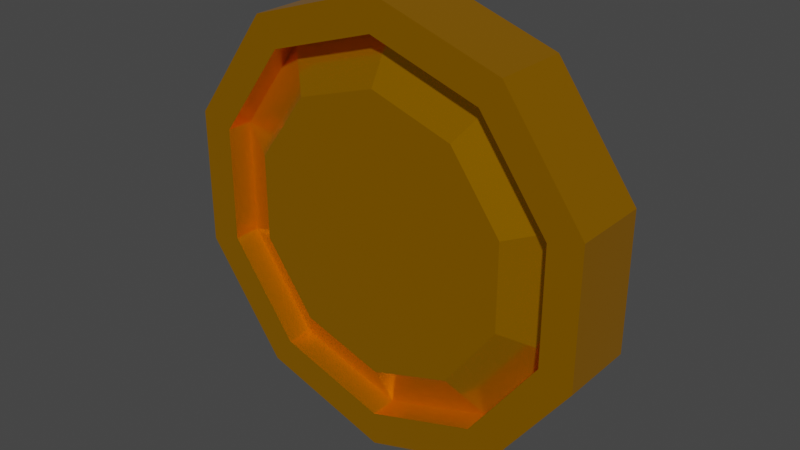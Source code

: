 # Source: Dabloon.blend  (saved by Blender 2.81.16; exported with 4.5.12 LTS)
import bpy
from mathutils import Matrix  # noqa: F401  (used for matrix-valued properties, if any)

bpy.ops.wm.read_factory_settings(use_empty=True)
scene = bpy.context.scene
scene.name = 'Scene'

# ---- collections
col_collection = bpy.data.collections.new('Collection'); scene.collection.children.link(col_collection)

# ---- materials (node trees are filled in below, after node groups)
mat_dabloon = bpy.data.materials.new('Dabloon')
mat_dabloon.use_transparent_shadow = False

# ---- material node trees
mat_dabloon.use_nodes = True; mat_dabloon.node_tree.nodes.clear()
_N = mat_dabloon.node_tree.nodes; _L = mat_dabloon.node_tree.links
n0 = _N.new('ShaderNodeOutputMaterial'); n0.name = 'Material Output'; n0.location = (300, 300)
n1 = _N.new('ShaderNodeBsdfPrincipled'); n1.name = 'Principled BSDF'; n1.location = (10, 300)
n1.distribution = 'GGX'
n1.subsurface_method = 'BURLEY'
n1.inputs[0].default_value = (1.0, 0.438, 0.0, 1.0)
n1.inputs[1].default_value = 0.8583
n1.inputs[2].default_value = 0.175
n1.inputs[3].default_value = 1.45
n1.inputs[13].default_value = 0.0
n1.inputs[27].default_value = (0.0, 0.0, 0.0, 1.0)
n1.inputs[28].default_value = 1.0
_L.new(n1.outputs[0], n0.inputs[0])
n0.is_active_output = True

# ---- world
world_world = bpy.data.worlds.new('World'); scene.world = world_world
world_world.use_nodes = True; world_world.node_tree.nodes.clear()
_N = world_world.node_tree.nodes; _L = world_world.node_tree.links
n0 = _N.new('ShaderNodeOutputWorld'); n0.name = 'World Output'; n0.location = (300, 300)
n1 = _N.new('ShaderNodeBackground'); n1.name = 'Background'; n1.location = (10, 300)
n1.inputs[0].default_value = (0.05088, 0.05088, 0.05088, 1.0)
_L.new(n1.outputs[0], n0.inputs[0])
n0.is_active_output = True
world_world.color = (0.05088, 0.05088, 0.05088)
world_world.use_sun_shadow = False
world_world.sun_shadow_jitter_overblur = 0.0

# ---- meshes
me_cylinder = bpy.data.meshes.new('Cylinder')
me_cylinder.from_pydata([(-0.3718, 0.5117, 0.1303), (0.0, 0.75, 0.1303), (-0.6016, 0.1955, 0.1303), (0.4408, 0.6068, 0.1303), (-0.6016, -0.1955, 0.1303), (0.7133, 0.2318, 0.1303), (-0.3718, -0.5117, 0.1303), (0.7133, -0.2318, 0.1303), (-5.25e-08, -0.6325, 0.1303), (0.4408, -0.6068, 0.1303), (0.3718, -0.5117, 0.1303), (-6.557e-08, -0.75, 0.1303), (0.6016, -0.1955, 0.1303), (-0.4408, -0.6068, 0.1303), (0.6016, 0.1955, 0.1303), (-0.7133, -0.2318, 0.1303), (2.801e-09, 0.6325, 0.1303), (-0.7133, 0.2318, 0.1303), (0.3718, 0.5117, 0.1303), (-0.4408, 0.6068, 0.1303), (0.0, 0.75, 0.0), (0.4408, 0.6068, 0.0), (0.7133, 0.2318, 0.0), (0.7133, -0.2318, 0.0), (0.4408, -0.6068, 0.0), (-6.557e-08, -0.75, 0.0), (-0.4408, -0.6068, 0.0), (-0.7133, -0.2318, 0.0), (-0.7133, 0.2318, 0.0), (-0.4408, 0.6068, 0.0), (3.378e-09, 0.6325, 0.03923), (-0.3718, 0.5117, 0.03923), (-0.6016, 0.1955, 0.03923), (-0.6016, -0.1955, 0.03923), (-0.3718, -0.5117, 0.03923), (-5.192e-08, -0.6325, 0.03923), (0.3718, -0.5117, 0.03923), (0.6016, -0.1955, 0.03923), (0.6016, 0.1955, 0.03923), (0.3718, 0.5117, 0.03923), (5.528e-09, 0.4734, 0.1241), (-0.2782, 0.383, 0.1241), (-0.4502, 0.1463, 0.1241), (-0.4502, -0.1463, 0.1241), (-0.2782, -0.383, 0.1241), (-3.585e-08, -0.4734, 0.1241), (0.2782, -0.383, 0.1241), (0.4502, -0.1463, 0.1241), (0.4502, 0.1463, 0.1241), (0.2782, 0.383, 0.1241)], [], [(20, 1, 3, 21), (21, 3, 5, 22), (22, 5, 7, 23), (23, 7, 9, 24), (24, 9, 11, 25), (25, 11, 13, 26), (26, 13, 15, 27), (27, 15, 17, 28), (17, 15, 4, 2), (28, 17, 19, 29), (29, 19, 1, 20), (19, 17, 2, 0), (1, 19, 0, 16), (15, 13, 6, 4), (16, 0, 31, 30), (13, 11, 8, 6), (11, 9, 10, 8), (9, 7, 12, 10), (3, 1, 16, 18), (7, 5, 14, 12), (5, 3, 18, 14), (18, 16, 30, 39), (39, 30, 40, 49), (12, 14, 38, 37), (8, 10, 36, 35), (4, 6, 34, 33), (14, 18, 39, 38), (0, 2, 32, 31), (10, 12, 37, 36), (6, 8, 35, 34), (2, 4, 33, 32), (49, 40, 41, 42, 43, 44, 45, 46, 47, 48), (36, 37, 47, 46), (33, 34, 44, 43), (30, 31, 41, 40), (37, 38, 48, 47), (34, 35, 45, 44), (31, 32, 42, 41), (38, 39, 49, 48), (35, 36, 46, 45), (32, 33, 43, 42)])
_uv = me_cylinder.uv_layers.new(name='UVMap')
_uv.uv.foreach_set('vector', [1.0, 0.75, 1.0, 1.0, 0.9, 1.0, 0.9, 0.75, 0.9, 0.75, 0.9, 1.0, 0.8, 1.0, 0.8, 0.75, 0.8, 0.75, 0.8, 1.0, 0.7, 1.0, 0.7, 0.75, 0.7, 0.75, 0.7, 1.0, 0.6, 1.0, 0.6, 0.75, 0.6, 0.75, 0.6, 1.0, 0.5, 1.0, 0.5, 0.75, 0.5, 0.75, 0.5, 1.0, 0.4, 1.0, 0.4, 0.75, 0.4, 0.75, 0.4, 1.0, 0.3, 1.0, 0.3, 0.75, 0.3, 0.75, 0.3, 1.0, 0.2, 1.0, 0.2, 0.75, 0.2, 1.0, 0.3, 1.0, 0.3, 1.0, 0.2, 1.0, 0.2, 0.75, 0.2, 1.0, 0.1, 1.0, 0.1, 0.75, 0.1, 0.75, 0.1, 1.0, -7.451e-08, 1.0, -7.451e-08, 0.75, 0.1, 1.0, 0.2, 1.0, 0.2, 1.0, 0.1, 1.0, -7.451e-08, 1.0, 0.1, 1.0, 0.1, 1.0, -7.451e-08, 1.0, 0.3, 1.0, 0.4, 1.0, 0.4, 1.0, 0.3, 1.0, -7.451e-08, 1.0, 0.1, 1.0, 0.1, 1.0, -7.451e-08, 1.0, 0.4, 1.0, 0.5, 1.0, 0.5, 1.0, 0.4, 1.0, 0.5, 1.0, 0.6, 1.0, 0.6, 1.0, 0.5, 1.0, 0.6, 1.0, 0.7, 1.0, 0.7, 1.0, 0.6, 1.0, 0.9, 1.0, 1.0, 1.0, 1.0, 1.0, 0.9, 1.0, 0.7, 1.0, 0.8, 1.0, 0.8, 1.0, 0.7, 1.0, 0.8, 1.0, 0.9, 1.0, 0.9, 1.0, 0.8, 1.0, 0.9, 1.0, 1.0, 1.0, 1.0, 1.0, 0.9, 1.0, 0.9, 1.0, 1.0, 1.0, 1.0, 1.0, 0.9, 1.0, 0.7, 1.0, 0.8, 1.0, 0.8, 1.0, 0.7, 1.0, 0.5, 1.0, 0.6, 1.0, 0.6, 1.0, 0.5, 1.0, 0.3, 1.0, 0.4, 1.0, 0.4, 1.0, 0.3, 1.0, 0.8, 1.0, 0.9, 1.0, 0.9, 1.0, 0.8, 1.0, 0.1, 1.0, 0.2, 1.0, 0.2, 1.0, 0.1, 1.0, 0.6, 1.0, 0.7, 1.0, 0.7, 1.0, 0.6, 1.0, 0.4, 1.0, 0.5, 1.0, 0.5, 1.0, 0.4, 1.0, 0.2, 1.0, 0.3, 1.0, 0.3, 1.0, 0.2, 1.0, 0.3911, 0.4442, 0.25, 0.49, 0.1089, 0.4442, 0.02175, 0.3242, 0.02175, 0.1758, 0.1089, 0.05584, 0.25, 0.01, 0.3911, 0.05584, 0.4783, 0.1758, 0.4783, 0.3242, 0.6, 1.0, 0.7, 1.0, 0.7, 1.0, 0.6, 1.0, 0.3, 1.0, 0.4, 1.0, 0.4, 1.0, 0.3, 1.0, -7.451e-08, 1.0, 0.1, 1.0, 0.1, 1.0, -7.451e-08, 1.0, 0.7, 1.0, 0.8, 1.0, 0.8, 1.0, 0.7, 1.0, 0.4, 1.0, 0.5, 1.0, 0.5, 1.0, 0.4, 1.0, 0.1, 1.0, 0.2, 1.0, 0.2, 1.0, 0.1, 1.0, 0.8, 1.0, 0.9, 1.0, 0.9, 1.0, 0.8, 1.0, 0.5, 1.0, 0.6, 1.0, 0.6, 1.0, 0.5, 1.0, 0.2, 1.0, 0.3, 1.0, 0.3, 1.0, 0.2, 1.0])
me_cylinder.materials.append(mat_dabloon)
me_cylinder.use_remesh_fix_poles = True
me_cylinder.use_remesh_preserve_attributes = False
me_cylinder.use_mirror_vertex_groups = False
me_cylinder.update()

# ---- objects
ob_dabloon = bpy.data.objects.new('Dabloon', me_cylinder)

# ---- transforms, parenting, visibility, modifiers, constraints
ob_dabloon.location = (0.0, 0.0, 0.0)
ob_dabloon.rotation_euler = (1.571, -0.0, 0.0)
ob_dabloon.lineart.crease_threshold = 0.0
_m = ob_dabloon.modifiers.new('Mirror', 'MIRROR')
_m.use_axis = (False, False, True)
_m.use_clip = True

# ---- collection membership
col_collection.objects.link(ob_dabloon)

# ---- scene / render settings (as saved in the file)
scene.frame_start = 1; scene.frame_end = 250; scene.frame_set(1)
scene.render.engine = 'BLENDER_EEVEE_NEXT'
scene.cycles.use_denoising = False
scene.cycles.samples = 128
scene.cycles.sampling_pattern = 'TABULATED_SOBOL'
scene.cycles.use_adaptive_sampling = False
scene.cycles.use_light_tree = False
scene.view_settings.view_transform = 'Filmic'
bpy.context.view_layer.update()

# ---- added for rendering (the .blend has no active camera and no usable light): camera, sun
cam_auto = bpy.data.cameras.new('AutoCamera')
cam_auto.lens = 50.0
cam_auto.sensor_width = 36.0
cam_auto.clip_end = 1000.0
ob_auto_camera = bpy.data.objects.new('AutoCamera', cam_auto)
scene.collection.objects.link(ob_auto_camera)
ob_auto_camera.location = (1.93039, -2.31647, 1.54431)
ob_auto_camera.rotation_euler = (1.09748, -7.21219e-08, 0.694738)
scene.camera = ob_auto_camera
light_auto_sun = bpy.data.lights.new('AutoSun', 'SUN')
light_auto_sun.energy = 3.0
light_auto_sun.angle = 0.0523599
ob_auto_sun = bpy.data.objects.new('AutoSun', light_auto_sun)
scene.collection.objects.link(ob_auto_sun)
ob_auto_sun.rotation_euler = (0.872665, 0.174533, 0.523599)
bpy.context.view_layer.update()

